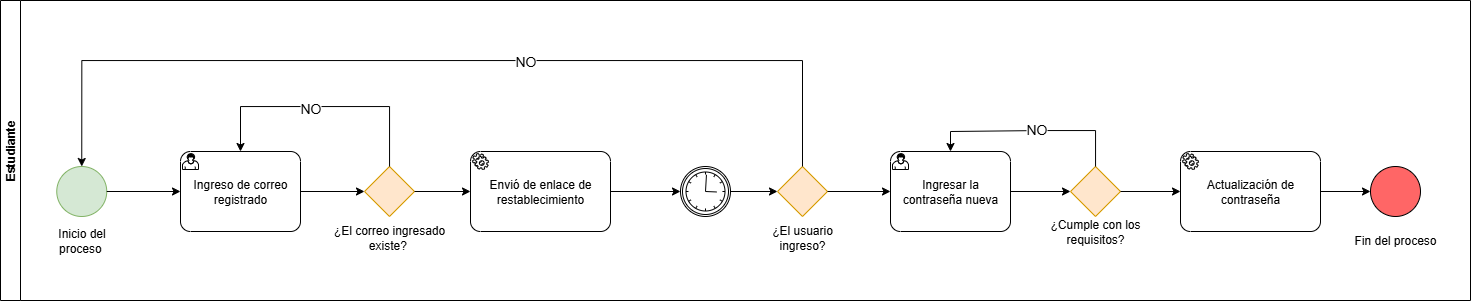

The diagram above was exported from draw.io. Its source (the exported page's mxGraphModel, read from the mxfile embedded in the PNG):
<mxGraphModel dx="1546" dy="719" grid="1" gridSize="10" guides="1" tooltips="1" connect="1" arrows="1" fold="1" page="1" pageScale="1" pageWidth="827" pageHeight="1169" math="0" shadow="0">
  <root>
    <mxCell id="jQFu6hJ5MDBNEnu5hqIF-0" />
    <mxCell id="jQFu6hJ5MDBNEnu5hqIF-1" parent="jQFu6hJ5MDBNEnu5hqIF-0" />
    <mxCell id="jQFu6hJ5MDBNEnu5hqIF-2" value="Estudiante" style="swimlane;startSize=20;horizontal=0;html=1;whiteSpace=wrap;" vertex="1" parent="jQFu6hJ5MDBNEnu5hqIF-1">
      <mxGeometry x="30" y="20" width="1470" height="300" as="geometry" />
    </mxCell>
    <mxCell id="jQFu6hJ5MDBNEnu5hqIF-3" value="Inicio del proceso&amp;nbsp;" style="text;html=1;strokeColor=none;fillColor=none;align=center;verticalAlign=middle;whiteSpace=wrap;rounded=0;" vertex="1" parent="jQFu6hJ5MDBNEnu5hqIF-2">
      <mxGeometry x="40" y="225" width="82.5" height="30" as="geometry" />
    </mxCell>
    <mxCell id="jQFu6hJ5MDBNEnu5hqIF-4" style="edgeStyle=orthogonalEdgeStyle;rounded=0;orthogonalLoop=1;jettySize=auto;html=1;exitX=0.5;exitY=1;exitDx=0;exitDy=0;exitPerimeter=0;entryX=0.5;entryY=1;entryDx=0;entryDy=0;entryPerimeter=0;" edge="1" parent="jQFu6hJ5MDBNEnu5hqIF-2">
      <mxGeometry relative="1" as="geometry">
        <Array as="points">
          <mxPoint x="2385" y="520" />
          <mxPoint x="1295" y="520" />
        </Array>
        <mxPoint x="1295" y="184" as="targetPoint" />
      </mxGeometry>
    </mxCell>
    <mxCell id="jQFu6hJ5MDBNEnu5hqIF-5" value="&lt;font style=&quot;font-size: 14px;&quot;&gt;Si&lt;/font&gt;" style="edgeLabel;html=1;align=center;verticalAlign=middle;resizable=0;points=[];" connectable="0" vertex="1" parent="jQFu6hJ5MDBNEnu5hqIF-4">
      <mxGeometry x="-0.1925" y="-2" relative="1" as="geometry">
        <mxPoint as="offset" />
      </mxGeometry>
    </mxCell>
    <mxCell id="jQFu6hJ5MDBNEnu5hqIF-6" value="" style="points=[[0.145,0.145,0],[0.5,0,0],[0.855,0.145,0],[1,0.5,0],[0.855,0.855,0],[0.5,1,0],[0.145,0.855,0],[0,0.5,0]];shape=mxgraph.bpmn.event;html=1;verticalLabelPosition=bottom;labelBackgroundColor=#ffffff;verticalAlign=top;align=center;perimeter=ellipsePerimeter;outlineConnect=0;aspect=fixed;outline=standard;symbol=general;fillColor=#d5e8d4;strokeColor=#82b366;" vertex="1" parent="jQFu6hJ5MDBNEnu5hqIF-2">
      <mxGeometry x="56.25" y="166" width="50" height="50" as="geometry" />
    </mxCell>
    <mxCell id="jQFu6hJ5MDBNEnu5hqIF-8" style="edgeStyle=orthogonalEdgeStyle;rounded=0;orthogonalLoop=1;jettySize=auto;html=1;entryX=0;entryY=0.5;entryDx=0;entryDy=0;entryPerimeter=0;" edge="1" parent="jQFu6hJ5MDBNEnu5hqIF-2" source="jQFu6hJ5MDBNEnu5hqIF-6" target="N0RJf31spT0O5pRyI5Gr-0">
      <mxGeometry relative="1" as="geometry">
        <mxPoint x="150" y="192" as="targetPoint" />
      </mxGeometry>
    </mxCell>
    <mxCell id="N0RJf31spT0O5pRyI5Gr-0" value="Ingreso de correo registrado" style="points=[[0.25,0,0],[0.5,0,0],[0.75,0,0],[1,0.25,0],[1,0.5,0],[1,0.75,0],[0.75,1,0],[0.5,1,0],[0.25,1,0],[0,0.75,0],[0,0.5,0],[0,0.25,0]];shape=mxgraph.bpmn.task;whiteSpace=wrap;rectStyle=rounded;size=10;html=1;container=1;expand=0;collapsible=0;taskMarker=user;" vertex="1" parent="jQFu6hJ5MDBNEnu5hqIF-2">
      <mxGeometry x="180" y="151" width="120" height="80" as="geometry" />
    </mxCell>
    <mxCell id="-tsiBYwrYoFF4CUDJehC-0" value="" style="points=[[0.25,0.25,0],[0.5,0,0],[0.75,0.25,0],[1,0.5,0],[0.75,0.75,0],[0.5,1,0],[0.25,0.75,0],[0,0.5,0]];shape=mxgraph.bpmn.gateway2;html=1;verticalLabelPosition=bottom;labelBackgroundColor=#ffffff;verticalAlign=top;align=center;perimeter=rhombusPerimeter;outlineConnect=0;outline=none;symbol=none;fillColor=#ffe6cc;strokeColor=#d79b00;" vertex="1" parent="jQFu6hJ5MDBNEnu5hqIF-2">
      <mxGeometry x="364" y="166" width="50" height="50" as="geometry" />
    </mxCell>
    <mxCell id="-tsiBYwrYoFF4CUDJehC-1" style="edgeStyle=orthogonalEdgeStyle;rounded=0;orthogonalLoop=1;jettySize=auto;html=1;entryX=0;entryY=0.5;entryDx=0;entryDy=0;entryPerimeter=0;" edge="1" parent="jQFu6hJ5MDBNEnu5hqIF-2" source="N0RJf31spT0O5pRyI5Gr-0" target="-tsiBYwrYoFF4CUDJehC-0">
      <mxGeometry relative="1" as="geometry" />
    </mxCell>
    <mxCell id="kEdown8St75Kf1a_RX16-0" value="¿El correo ingresado existe?&amp;nbsp;" style="text;html=1;strokeColor=none;fillColor=none;align=center;verticalAlign=middle;whiteSpace=wrap;rounded=0;" vertex="1" parent="jQFu6hJ5MDBNEnu5hqIF-2">
      <mxGeometry x="320.87" y="222" width="136.25" height="30" as="geometry" />
    </mxCell>
    <mxCell id="-tsiBYwrYoFF4CUDJehC-3" style="edgeStyle=orthogonalEdgeStyle;rounded=0;orthogonalLoop=1;jettySize=auto;html=1;entryX=0.5;entryY=0;entryDx=0;entryDy=0;entryPerimeter=0;" edge="1" parent="jQFu6hJ5MDBNEnu5hqIF-2" source="-tsiBYwrYoFF4CUDJehC-0" target="N0RJf31spT0O5pRyI5Gr-0">
      <mxGeometry relative="1" as="geometry">
        <Array as="points">
          <mxPoint x="389" y="106" />
          <mxPoint x="240" y="106" />
        </Array>
      </mxGeometry>
    </mxCell>
    <mxCell id="-tsiBYwrYoFF4CUDJehC-4" value="&lt;font style=&quot;font-size: 14px;&quot;&gt;NO&lt;/font&gt;" style="edgeLabel;html=1;align=center;verticalAlign=middle;resizable=0;points=[];" vertex="1" connectable="0" parent="-tsiBYwrYoFF4CUDJehC-3">
      <mxGeometry x="0.1024" y="1" relative="1" as="geometry">
        <mxPoint as="offset" />
      </mxGeometry>
    </mxCell>
    <mxCell id="47Y9HPGCSQcLSbUgxwUC-0" value="" style="points=[[0.25,0,0],[0.5,0,0],[0.75,0,0],[1,0.25,0],[1,0.5,0],[1,0.75,0],[0.75,1,0],[0.5,1,0],[0.25,1,0],[0,0.75,0],[0,0.5,0],[0,0.25,0]];shape=mxgraph.bpmn.task;whiteSpace=wrap;rectStyle=rounded;size=10;html=1;container=1;expand=0;collapsible=0;taskMarker=service;" vertex="1" parent="jQFu6hJ5MDBNEnu5hqIF-2">
      <mxGeometry x="470" y="151" width="140" height="80" as="geometry" />
    </mxCell>
    <mxCell id="47Y9HPGCSQcLSbUgxwUC-1" value="Envió de enlace de restablecimiento" style="text;html=1;strokeColor=none;fillColor=none;align=center;verticalAlign=middle;whiteSpace=wrap;rounded=0;" vertex="1" parent="47Y9HPGCSQcLSbUgxwUC-0">
      <mxGeometry x="17" y="10" width="106" height="60" as="geometry" />
    </mxCell>
    <mxCell id="47Y9HPGCSQcLSbUgxwUC-3" style="edgeStyle=orthogonalEdgeStyle;rounded=0;orthogonalLoop=1;jettySize=auto;html=1;entryX=0;entryY=0.5;entryDx=0;entryDy=0;entryPerimeter=0;" edge="1" parent="jQFu6hJ5MDBNEnu5hqIF-2" source="-tsiBYwrYoFF4CUDJehC-0" target="47Y9HPGCSQcLSbUgxwUC-0">
      <mxGeometry relative="1" as="geometry" />
    </mxCell>
    <mxCell id="kKKd1436yr5KagimOW-y-0" value="" style="points=[[0.145,0.145,0],[0.5,0,0],[0.855,0.145,0],[1,0.5,0],[0.855,0.855,0],[0.5,1,0],[0.145,0.855,0],[0,0.5,0]];shape=mxgraph.bpmn.event;html=1;verticalLabelPosition=bottom;labelBackgroundColor=#ffffff;verticalAlign=top;align=center;perimeter=ellipsePerimeter;outlineConnect=0;aspect=fixed;outline=catching;symbol=timer;" vertex="1" parent="jQFu6hJ5MDBNEnu5hqIF-2">
      <mxGeometry x="680" y="166" width="50" height="50" as="geometry" />
    </mxCell>
    <mxCell id="kKKd1436yr5KagimOW-y-2" style="edgeStyle=orthogonalEdgeStyle;rounded=0;orthogonalLoop=1;jettySize=auto;html=1;exitX=1;exitY=0.5;exitDx=0;exitDy=0;exitPerimeter=0;entryX=0;entryY=0.5;entryDx=0;entryDy=0;entryPerimeter=0;" edge="1" parent="jQFu6hJ5MDBNEnu5hqIF-2" source="47Y9HPGCSQcLSbUgxwUC-0" target="kKKd1436yr5KagimOW-y-0">
      <mxGeometry relative="1" as="geometry" />
    </mxCell>
    <mxCell id="N2ziKZz1GgRLPrwlgHLl-1" value="" style="points=[[0.25,0.25,0],[0.5,0,0],[0.75,0.25,0],[1,0.5,0],[0.75,0.75,0],[0.5,1,0],[0.25,0.75,0],[0,0.5,0]];shape=mxgraph.bpmn.gateway2;html=1;verticalLabelPosition=bottom;labelBackgroundColor=#ffffff;verticalAlign=top;align=center;perimeter=rhombusPerimeter;outlineConnect=0;outline=none;symbol=none;fillColor=#ffe6cc;strokeColor=#d79b00;" vertex="1" parent="jQFu6hJ5MDBNEnu5hqIF-2">
      <mxGeometry x="777" y="166" width="50" height="50" as="geometry" />
    </mxCell>
    <mxCell id="N2ziKZz1GgRLPrwlgHLl-2" value="¿El usuario ingreso?" style="text;html=1;strokeColor=none;fillColor=none;align=center;verticalAlign=middle;whiteSpace=wrap;rounded=0;" vertex="1" parent="jQFu6hJ5MDBNEnu5hqIF-2">
      <mxGeometry x="752" y="222" width="100" height="30" as="geometry" />
    </mxCell>
    <mxCell id="N2ziKZz1GgRLPrwlgHLl-3" style="edgeStyle=orthogonalEdgeStyle;rounded=0;orthogonalLoop=1;jettySize=auto;html=1;entryX=0;entryY=0.5;entryDx=0;entryDy=0;entryPerimeter=0;" edge="1" parent="jQFu6hJ5MDBNEnu5hqIF-2" source="kKKd1436yr5KagimOW-y-0" target="N2ziKZz1GgRLPrwlgHLl-1">
      <mxGeometry relative="1" as="geometry" />
    </mxCell>
    <mxCell id="N2ziKZz1GgRLPrwlgHLl-4" style="edgeStyle=orthogonalEdgeStyle;rounded=0;orthogonalLoop=1;jettySize=auto;html=1;entryX=0.5;entryY=0;entryDx=0;entryDy=0;entryPerimeter=0;" edge="1" parent="jQFu6hJ5MDBNEnu5hqIF-2" source="N2ziKZz1GgRLPrwlgHLl-1" target="jQFu6hJ5MDBNEnu5hqIF-6">
      <mxGeometry relative="1" as="geometry">
        <Array as="points">
          <mxPoint x="802" y="60" />
          <mxPoint x="81" y="60" />
        </Array>
      </mxGeometry>
    </mxCell>
    <mxCell id="N2ziKZz1GgRLPrwlgHLl-5" value="&lt;font style=&quot;font-size: 14px;&quot;&gt;NO&lt;/font&gt;" style="edgeLabel;html=1;align=center;verticalAlign=middle;resizable=0;points=[];" vertex="1" connectable="0" parent="N2ziKZz1GgRLPrwlgHLl-4">
      <mxGeometry x="-0.1766" relative="1" as="geometry">
        <mxPoint as="offset" />
      </mxGeometry>
    </mxCell>
    <mxCell id="N2ziKZz1GgRLPrwlgHLl-6" value="Ingresar la contraseña nueva" style="points=[[0.25,0,0],[0.5,0,0],[0.75,0,0],[1,0.25,0],[1,0.5,0],[1,0.75,0],[0.75,1,0],[0.5,1,0],[0.25,1,0],[0,0.75,0],[0,0.5,0],[0,0.25,0]];shape=mxgraph.bpmn.task;whiteSpace=wrap;rectStyle=rounded;size=10;html=1;container=1;expand=0;collapsible=0;taskMarker=user;" vertex="1" parent="jQFu6hJ5MDBNEnu5hqIF-2">
      <mxGeometry x="890" y="151" width="120" height="80" as="geometry" />
    </mxCell>
    <mxCell id="N2ziKZz1GgRLPrwlgHLl-7" style="edgeStyle=orthogonalEdgeStyle;rounded=0;orthogonalLoop=1;jettySize=auto;html=1;entryX=0;entryY=0.5;entryDx=0;entryDy=0;entryPerimeter=0;" edge="1" parent="jQFu6hJ5MDBNEnu5hqIF-2" source="N2ziKZz1GgRLPrwlgHLl-1" target="N2ziKZz1GgRLPrwlgHLl-6">
      <mxGeometry relative="1" as="geometry" />
    </mxCell>
    <mxCell id="N2ziKZz1GgRLPrwlgHLl-8" value="" style="points=[[0.25,0.25,0],[0.5,0,0],[0.75,0.25,0],[1,0.5,0],[0.75,0.75,0],[0.5,1,0],[0.25,0.75,0],[0,0.5,0]];shape=mxgraph.bpmn.gateway2;html=1;verticalLabelPosition=bottom;labelBackgroundColor=#ffffff;verticalAlign=top;align=center;perimeter=rhombusPerimeter;outlineConnect=0;outline=none;symbol=none;fillColor=#ffe6cc;strokeColor=#d79b00;" vertex="1" parent="jQFu6hJ5MDBNEnu5hqIF-2">
      <mxGeometry x="1070" y="166" width="50" height="50" as="geometry" />
    </mxCell>
    <mxCell id="N2ziKZz1GgRLPrwlgHLl-9" value="¿Cumple con los requisitos?" style="text;html=1;strokeColor=none;fillColor=none;align=center;verticalAlign=middle;whiteSpace=wrap;rounded=0;" vertex="1" parent="jQFu6hJ5MDBNEnu5hqIF-2">
      <mxGeometry x="1045" y="216" width="100" height="30" as="geometry" />
    </mxCell>
    <mxCell id="N2ziKZz1GgRLPrwlgHLl-10" style="edgeStyle=orthogonalEdgeStyle;rounded=0;orthogonalLoop=1;jettySize=auto;html=1;entryX=0;entryY=0.5;entryDx=0;entryDy=0;entryPerimeter=0;" edge="1" parent="jQFu6hJ5MDBNEnu5hqIF-2" source="N2ziKZz1GgRLPrwlgHLl-6" target="N2ziKZz1GgRLPrwlgHLl-8">
      <mxGeometry relative="1" as="geometry" />
    </mxCell>
    <mxCell id="N2ziKZz1GgRLPrwlgHLl-11" style="edgeStyle=orthogonalEdgeStyle;rounded=0;orthogonalLoop=1;jettySize=auto;html=1;entryX=0.5;entryY=0;entryDx=0;entryDy=0;entryPerimeter=0;" edge="1" parent="jQFu6hJ5MDBNEnu5hqIF-2" source="N2ziKZz1GgRLPrwlgHLl-8" target="N2ziKZz1GgRLPrwlgHLl-6">
      <mxGeometry relative="1" as="geometry">
        <Array as="points">
          <mxPoint x="1095" y="130" />
          <mxPoint x="1040" y="130" />
          <mxPoint x="1040" y="131" />
          <mxPoint x="950" y="131" />
        </Array>
      </mxGeometry>
    </mxCell>
    <mxCell id="N2ziKZz1GgRLPrwlgHLl-12" value="&lt;font style=&quot;font-size: 14px;&quot;&gt;NO&lt;/font&gt;" style="edgeLabel;html=1;align=center;verticalAlign=middle;resizable=0;points=[];" vertex="1" connectable="0" parent="N2ziKZz1GgRLPrwlgHLl-11">
      <mxGeometry x="-0.0495" y="-2" relative="1" as="geometry">
        <mxPoint as="offset" />
      </mxGeometry>
    </mxCell>
    <mxCell id="N2ziKZz1GgRLPrwlgHLl-14" style="edgeStyle=orthogonalEdgeStyle;rounded=0;orthogonalLoop=1;jettySize=auto;html=1;entryX=0;entryY=0.5;entryDx=0;entryDy=0;entryPerimeter=0;" edge="1" parent="jQFu6hJ5MDBNEnu5hqIF-2" source="N2ziKZz1GgRLPrwlgHLl-8" target="N2ziKZz1GgRLPrwlgHLl-16">
      <mxGeometry relative="1" as="geometry">
        <mxPoint x="1180" y="191" as="targetPoint" />
      </mxGeometry>
    </mxCell>
    <mxCell id="N2ziKZz1GgRLPrwlgHLl-16" value="" style="points=[[0.25,0,0],[0.5,0,0],[0.75,0,0],[1,0.25,0],[1,0.5,0],[1,0.75,0],[0.75,1,0],[0.5,1,0],[0.25,1,0],[0,0.75,0],[0,0.5,0],[0,0.25,0]];shape=mxgraph.bpmn.task;whiteSpace=wrap;rectStyle=rounded;size=10;html=1;container=1;expand=0;collapsible=0;taskMarker=service;" vertex="1" parent="jQFu6hJ5MDBNEnu5hqIF-2">
      <mxGeometry x="1180" y="151" width="140" height="80" as="geometry" />
    </mxCell>
    <mxCell id="N2ziKZz1GgRLPrwlgHLl-17" value="Actualización de contraseña" style="text;html=1;strokeColor=none;fillColor=none;align=center;verticalAlign=middle;whiteSpace=wrap;rounded=0;" vertex="1" parent="N2ziKZz1GgRLPrwlgHLl-16">
      <mxGeometry x="17" y="10" width="106" height="60" as="geometry" />
    </mxCell>
    <mxCell id="xFBCnICP2x1ZCm3tX2vc-0" value="" style="points=[[0.145,0.145,0],[0.5,0,0],[0.855,0.145,0],[1,0.5,0],[0.855,0.855,0],[0.5,1,0],[0.145,0.855,0],[0,0.5,0]];shape=mxgraph.bpmn.event;html=1;verticalLabelPosition=bottom;labelBackgroundColor=#ffffff;verticalAlign=top;align=center;perimeter=ellipsePerimeter;outlineConnect=0;aspect=fixed;outline=standard;symbol=general;fillColor=#FF6666;strokeColor=#000000;" vertex="1" parent="jQFu6hJ5MDBNEnu5hqIF-2">
      <mxGeometry x="1370" y="166" width="50" height="50" as="geometry" />
    </mxCell>
    <mxCell id="xFBCnICP2x1ZCm3tX2vc-1" style="edgeStyle=orthogonalEdgeStyle;rounded=0;orthogonalLoop=1;jettySize=auto;html=1;entryX=0;entryY=0.5;entryDx=0;entryDy=0;entryPerimeter=0;" edge="1" parent="jQFu6hJ5MDBNEnu5hqIF-2" source="N2ziKZz1GgRLPrwlgHLl-16" target="xFBCnICP2x1ZCm3tX2vc-0">
      <mxGeometry relative="1" as="geometry" />
    </mxCell>
    <mxCell id="xFBCnICP2x1ZCm3tX2vc-37" value="Fin del proceso" style="text;html=1;strokeColor=none;fillColor=none;align=center;verticalAlign=middle;whiteSpace=wrap;rounded=0;" vertex="1" parent="jQFu6hJ5MDBNEnu5hqIF-2">
      <mxGeometry x="1345" y="225" width="100" height="30" as="geometry" />
    </mxCell>
  </root>
</mxGraphModel>